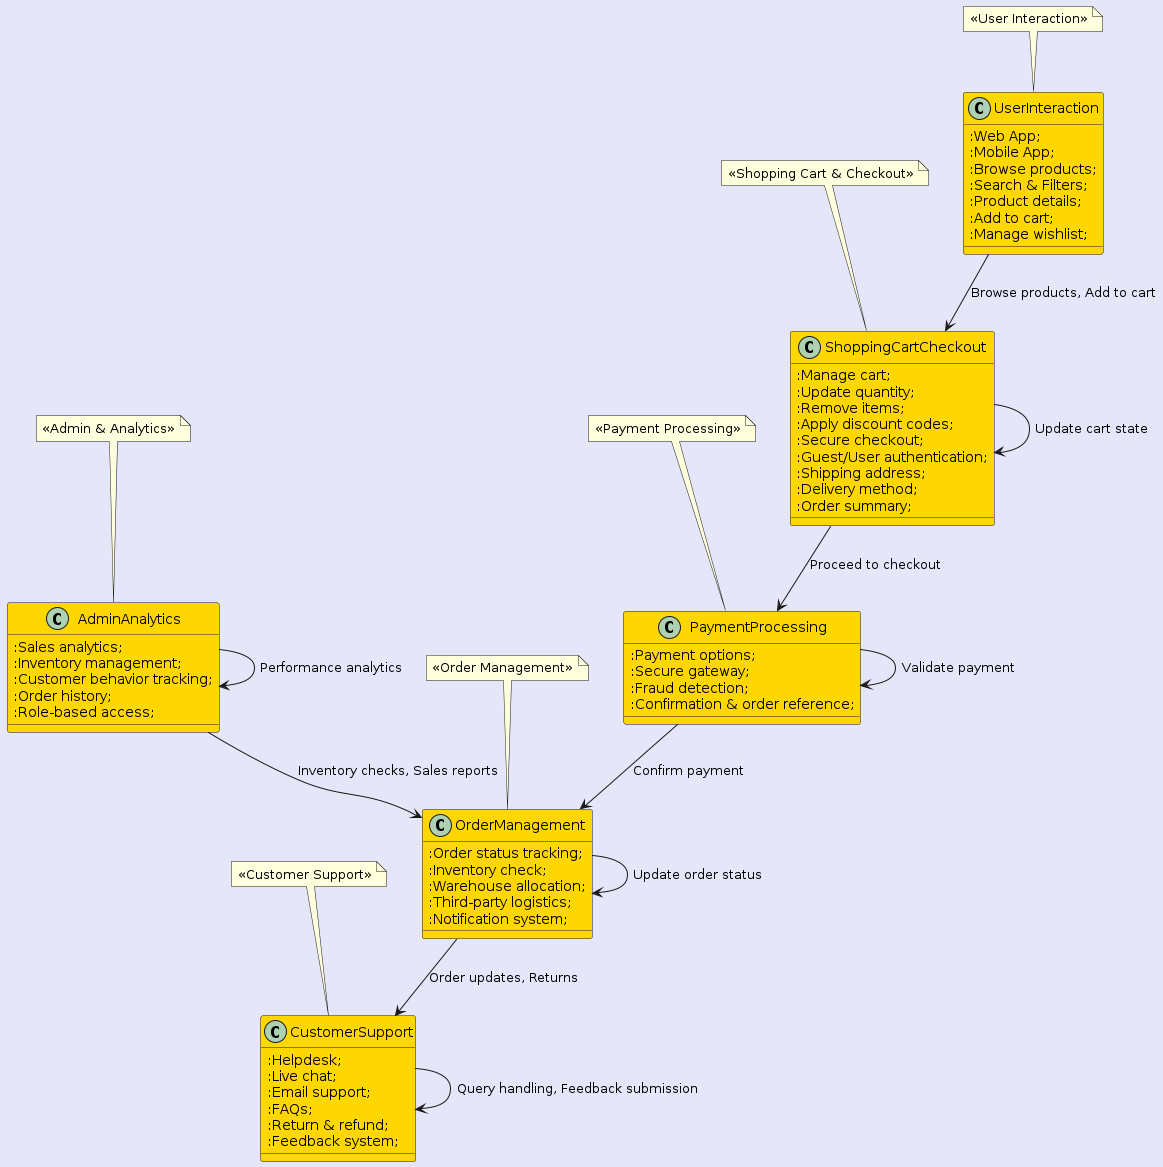

The diagram above was rendered by PlantUML. Its source (embedded in the PNG):
@startuml
skinparam backgroundColor #E6E6FA

' Define colors for different modules
skinparam class {
    BackgroundColor #FFD700
}

class UserInteraction {
    :Web App;
    :Mobile App;
    :Browse products;
    :Search & Filters;
    :Product details;
    :Add to cart;
    :Manage wishlist;
}

class ShoppingCartCheckout {
    :Manage cart;
    :Update quantity;
    :Remove items;
    :Apply discount codes;
    :Secure checkout;
    :Guest/User authentication;
    :Shipping address;
    :Delivery method;
    :Order summary;
}

class PaymentProcessing {
    :Payment options;
    :Secure gateway;
    :Fraud detection;
    :Confirmation & order reference;
}

class OrderManagement {
    :Order status tracking;
    :Inventory check;
    :Warehouse allocation;
    :Third-party logistics;
    :Notification system;
}

class CustomerSupport {
    :Helpdesk;
    :Live chat;
    :Email support;
    :FAQs;
    :Return & refund;
    :Feedback system;
}

class AdminAnalytics {
    :Sales analytics;
    :Inventory management;
    :Customer behavior tracking;
    :Order history;
    :Role-based access;
}

' Set box colors for each module
note top of UserInteraction
    << User Interaction >>
end note

note top of ShoppingCartCheckout
    << Shopping Cart & Checkout >>
end note

note top of PaymentProcessing
    << Payment Processing >>
end note

note top of OrderManagement
    << Order Management >>
end note

note top of CustomerSupport
    << Customer Support >>
end note

note top of AdminAnalytics
    << Admin & Analytics >>
end note


' Data flow arrows
UserInteraction -down-> ShoppingCartCheckout : Browse products, Add to cart
ShoppingCartCheckout -down-> PaymentProcessing : Proceed to checkout
PaymentProcessing -down-> OrderManagement : Confirm payment
OrderManagement -down-> CustomerSupport : Order updates, Returns
AdminAnalytics -down-> OrderManagement : Inventory checks, Sales reports

' More flow arrows for detailed processes
ShoppingCartCheckout --> ShoppingCartCheckout : Update cart state
PaymentProcessing --> PaymentProcessing : Validate payment
OrderManagement --> OrderManagement : Update order status
CustomerSupport --> CustomerSupport : Query handling, Feedback submission
AdminAnalytics --> AdminAnalytics : Performance analytics

@enduml